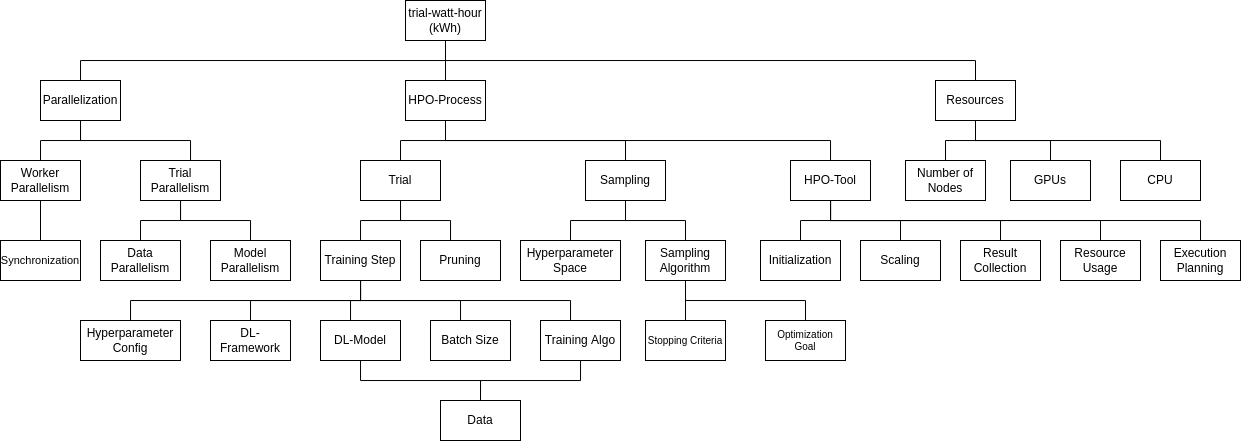

The diagram above was exported from draw.io. Its source (the exported page's mxGraphModel, read from the mxfile embedded in the PNG):
<mxGraphModel dx="1377" dy="803" grid="1" gridSize="10" guides="1" tooltips="1" connect="1" arrows="1" fold="1" page="1" pageScale="1" pageWidth="850" pageHeight="1100" math="0" shadow="0">
  <root>
    <mxCell id="0" />
    <mxCell id="1" parent="0" />
    <mxCell id="j5N93BqUOuA5fmxfLR4r-1" style="edgeStyle=orthogonalEdgeStyle;rounded=0;orthogonalLoop=1;jettySize=auto;html=1;fontSize=10;endArrow=none;endFill=0;" parent="1" source="j5N93BqUOuA5fmxfLR4r-4" target="j5N93BqUOuA5fmxfLR4r-7" edge="1">
      <mxGeometry relative="1" as="geometry">
        <Array as="points">
          <mxPoint x="445" y="60" />
        </Array>
      </mxGeometry>
    </mxCell>
    <mxCell id="j5N93BqUOuA5fmxfLR4r-2" style="edgeStyle=orthogonalEdgeStyle;rounded=0;orthogonalLoop=1;jettySize=auto;html=1;entryX=0.5;entryY=0;entryDx=0;entryDy=0;fontSize=10;endArrow=none;endFill=0;" parent="1" source="j5N93BqUOuA5fmxfLR4r-4" target="j5N93BqUOuA5fmxfLR4r-11" edge="1">
      <mxGeometry relative="1" as="geometry">
        <Array as="points">
          <mxPoint x="445" y="60" />
          <mxPoint x="445" y="60" />
        </Array>
      </mxGeometry>
    </mxCell>
    <mxCell id="j5N93BqUOuA5fmxfLR4r-3" style="edgeStyle=orthogonalEdgeStyle;rounded=0;orthogonalLoop=1;jettySize=auto;html=1;entryX=0.5;entryY=0;entryDx=0;entryDy=0;fontSize=10;endArrow=none;endFill=0;" parent="1" source="j5N93BqUOuA5fmxfLR4r-4" target="j5N93BqUOuA5fmxfLR4r-58" edge="1">
      <mxGeometry relative="1" as="geometry">
        <Array as="points">
          <mxPoint x="445" y="60" />
          <mxPoint x="975" y="60" />
        </Array>
      </mxGeometry>
    </mxCell>
    <mxCell id="j5N93BqUOuA5fmxfLR4r-4" value="trial-watt-hour (kWh)" style="rounded=0;whiteSpace=wrap;html=1;" parent="1" vertex="1">
      <mxGeometry x="405" width="80" height="40" as="geometry" />
    </mxCell>
    <mxCell id="j5N93BqUOuA5fmxfLR4r-5" style="edgeStyle=orthogonalEdgeStyle;rounded=0;orthogonalLoop=1;jettySize=auto;html=1;exitX=0.5;exitY=1;exitDx=0;exitDy=0;fontSize=10;entryX=0.5;entryY=0;entryDx=0;entryDy=0;endArrow=none;endFill=0;" parent="1" source="j5N93BqUOuA5fmxfLR4r-7" target="j5N93BqUOuA5fmxfLR4r-13" edge="1">
      <mxGeometry relative="1" as="geometry">
        <mxPoint x="79.90476190476193" y="160" as="targetPoint" />
        <Array as="points">
          <mxPoint x="80" y="140" />
          <mxPoint x="40" y="140" />
        </Array>
      </mxGeometry>
    </mxCell>
    <mxCell id="j5N93BqUOuA5fmxfLR4r-6" style="edgeStyle=orthogonalEdgeStyle;rounded=0;orthogonalLoop=1;jettySize=auto;html=1;fontSize=10;endArrow=none;endFill=0;" parent="1" source="j5N93BqUOuA5fmxfLR4r-7" target="j5N93BqUOuA5fmxfLR4r-16" edge="1">
      <mxGeometry relative="1" as="geometry">
        <Array as="points">
          <mxPoint x="80" y="140" />
          <mxPoint x="190" y="140" />
        </Array>
      </mxGeometry>
    </mxCell>
    <mxCell id="j5N93BqUOuA5fmxfLR4r-7" value="Parallelization" style="rounded=0;whiteSpace=wrap;html=1;" parent="1" vertex="1">
      <mxGeometry x="40" y="80" width="80" height="40" as="geometry" />
    </mxCell>
    <mxCell id="j5N93BqUOuA5fmxfLR4r-8" value="" style="edgeStyle=orthogonalEdgeStyle;rounded=0;orthogonalLoop=1;jettySize=auto;html=1;fontSize=10;endArrow=none;endFill=0;" parent="1" source="j5N93BqUOuA5fmxfLR4r-11" target="j5N93BqUOuA5fmxfLR4r-24" edge="1">
      <mxGeometry relative="1" as="geometry">
        <Array as="points">
          <mxPoint x="445" y="140" />
          <mxPoint x="625" y="140" />
        </Array>
      </mxGeometry>
    </mxCell>
    <mxCell id="j5N93BqUOuA5fmxfLR4r-9" style="edgeStyle=orthogonalEdgeStyle;rounded=0;orthogonalLoop=1;jettySize=auto;html=1;fontSize=10;endArrow=none;endFill=0;" parent="1" source="j5N93BqUOuA5fmxfLR4r-11" target="j5N93BqUOuA5fmxfLR4r-30" edge="1">
      <mxGeometry relative="1" as="geometry">
        <Array as="points">
          <mxPoint x="445" y="140" />
          <mxPoint x="830" y="140" />
        </Array>
      </mxGeometry>
    </mxCell>
    <mxCell id="j5N93BqUOuA5fmxfLR4r-10" style="edgeStyle=orthogonalEdgeStyle;rounded=0;orthogonalLoop=1;jettySize=auto;html=1;fontSize=10;endArrow=none;endFill=0;entryX=0.5;entryY=0;entryDx=0;entryDy=0;" parent="1" source="j5N93BqUOuA5fmxfLR4r-11" target="j5N93BqUOuA5fmxfLR4r-22" edge="1">
      <mxGeometry relative="1" as="geometry">
        <Array as="points">
          <mxPoint x="445" y="140" />
          <mxPoint x="400" y="140" />
        </Array>
      </mxGeometry>
    </mxCell>
    <mxCell id="j5N93BqUOuA5fmxfLR4r-11" value="HPO-Process" style="rounded=0;whiteSpace=wrap;html=1;" parent="1" vertex="1">
      <mxGeometry x="405" y="80" width="80" height="40" as="geometry" />
    </mxCell>
    <mxCell id="j5N93BqUOuA5fmxfLR4r-12" style="edgeStyle=orthogonalEdgeStyle;rounded=0;orthogonalLoop=1;jettySize=auto;html=1;fontSize=10;endArrow=none;endFill=0;" parent="1" source="j5N93BqUOuA5fmxfLR4r-13" target="j5N93BqUOuA5fmxfLR4r-17" edge="1">
      <mxGeometry relative="1" as="geometry" />
    </mxCell>
    <mxCell id="j5N93BqUOuA5fmxfLR4r-13" value="Worker Parallelism" style="rounded=0;whiteSpace=wrap;html=1;" parent="1" vertex="1">
      <mxGeometry y="160" width="80" height="40" as="geometry" />
    </mxCell>
    <mxCell id="j5N93BqUOuA5fmxfLR4r-14" style="edgeStyle=orthogonalEdgeStyle;rounded=0;orthogonalLoop=1;jettySize=auto;html=1;entryX=0.5;entryY=0;entryDx=0;entryDy=0;fontSize=10;endArrow=none;endFill=0;" parent="1" source="j5N93BqUOuA5fmxfLR4r-16" target="j5N93BqUOuA5fmxfLR4r-18" edge="1">
      <mxGeometry relative="1" as="geometry" />
    </mxCell>
    <mxCell id="j5N93BqUOuA5fmxfLR4r-15" style="edgeStyle=orthogonalEdgeStyle;rounded=0;orthogonalLoop=1;jettySize=auto;html=1;entryX=0.5;entryY=0;entryDx=0;entryDy=0;fontSize=10;endArrow=none;endFill=0;" parent="1" source="j5N93BqUOuA5fmxfLR4r-16" target="j5N93BqUOuA5fmxfLR4r-19" edge="1">
      <mxGeometry relative="1" as="geometry" />
    </mxCell>
    <mxCell id="j5N93BqUOuA5fmxfLR4r-16" value="Trial Parallelism" style="rounded=0;whiteSpace=wrap;html=1;" parent="1" vertex="1">
      <mxGeometry x="140" y="160" width="80" height="40" as="geometry" />
    </mxCell>
    <mxCell id="j5N93BqUOuA5fmxfLR4r-17" value="Synchronization" style="rounded=0;whiteSpace=wrap;html=1;fontSize=11;" parent="1" vertex="1">
      <mxGeometry y="240" width="80" height="40" as="geometry" />
    </mxCell>
    <mxCell id="j5N93BqUOuA5fmxfLR4r-18" value="Data Parallelism" style="rounded=0;whiteSpace=wrap;html=1;fontSize=12;" parent="1" vertex="1">
      <mxGeometry x="100" y="240" width="80" height="40" as="geometry" />
    </mxCell>
    <mxCell id="j5N93BqUOuA5fmxfLR4r-19" value="Model Parallelism" style="rounded=0;whiteSpace=wrap;html=1;fontSize=12;" parent="1" vertex="1">
      <mxGeometry x="210" y="240" width="80" height="40" as="geometry" />
    </mxCell>
    <mxCell id="j5N93BqUOuA5fmxfLR4r-20" style="edgeStyle=orthogonalEdgeStyle;rounded=0;orthogonalLoop=1;jettySize=auto;html=1;fontSize=10;endArrow=none;endFill=0;" parent="1" source="j5N93BqUOuA5fmxfLR4r-22" target="j5N93BqUOuA5fmxfLR4r-35" edge="1">
      <mxGeometry relative="1" as="geometry" />
    </mxCell>
    <mxCell id="j5N93BqUOuA5fmxfLR4r-21" style="edgeStyle=orthogonalEdgeStyle;rounded=0;orthogonalLoop=1;jettySize=auto;html=1;entryX=0.5;entryY=0;entryDx=0;entryDy=0;fontSize=10;endArrow=none;endFill=0;exitX=0.5;exitY=1;exitDx=0;exitDy=0;" parent="1" source="j5N93BqUOuA5fmxfLR4r-22" target="j5N93BqUOuA5fmxfLR4r-38" edge="1">
      <mxGeometry relative="1" as="geometry">
        <Array as="points">
          <mxPoint x="400" y="220" />
          <mxPoint x="450" y="220" />
        </Array>
      </mxGeometry>
    </mxCell>
    <mxCell id="j5N93BqUOuA5fmxfLR4r-22" value="Trial" style="rounded=0;whiteSpace=wrap;html=1;" parent="1" vertex="1">
      <mxGeometry x="360" y="160" width="80" height="40" as="geometry" />
    </mxCell>
    <mxCell id="j5N93BqUOuA5fmxfLR4r-23" style="edgeStyle=orthogonalEdgeStyle;rounded=0;orthogonalLoop=1;jettySize=auto;html=1;entryX=0.5;entryY=1;entryDx=0;entryDy=0;fontSize=10;endArrow=none;endFill=0;exitX=0.5;exitY=0;exitDx=0;exitDy=0;" parent="1" source="j5N93BqUOuA5fmxfLR4r-45" target="j5N93BqUOuA5fmxfLR4r-24" edge="1">
      <mxGeometry relative="1" as="geometry">
        <mxPoint x="615" y="300" as="sourcePoint" />
        <mxPoint x="585" y="340" as="targetPoint" />
      </mxGeometry>
    </mxCell>
    <mxCell id="j5N93BqUOuA5fmxfLR4r-24" value="Sampling" style="rounded=0;whiteSpace=wrap;html=1;" parent="1" vertex="1">
      <mxGeometry x="585" y="160" width="80" height="40" as="geometry" />
    </mxCell>
    <mxCell id="j5N93BqUOuA5fmxfLR4r-25" style="edgeStyle=orthogonalEdgeStyle;rounded=0;orthogonalLoop=1;jettySize=auto;html=1;entryX=0.5;entryY=0;entryDx=0;entryDy=0;fontSize=10;endArrow=none;endFill=0;" parent="1" source="j5N93BqUOuA5fmxfLR4r-30" target="j5N93BqUOuA5fmxfLR4r-50" edge="1">
      <mxGeometry relative="1" as="geometry" />
    </mxCell>
    <mxCell id="j5N93BqUOuA5fmxfLR4r-26" style="edgeStyle=orthogonalEdgeStyle;rounded=0;orthogonalLoop=1;jettySize=auto;html=1;entryX=0.5;entryY=0;entryDx=0;entryDy=0;fontSize=10;endArrow=none;endFill=0;" parent="1" source="j5N93BqUOuA5fmxfLR4r-30" target="j5N93BqUOuA5fmxfLR4r-52" edge="1">
      <mxGeometry relative="1" as="geometry">
        <Array as="points">
          <mxPoint x="830" y="220" />
          <mxPoint x="900" y="220" />
        </Array>
      </mxGeometry>
    </mxCell>
    <mxCell id="j5N93BqUOuA5fmxfLR4r-27" style="edgeStyle=orthogonalEdgeStyle;rounded=0;orthogonalLoop=1;jettySize=auto;html=1;entryX=0.5;entryY=0;entryDx=0;entryDy=0;fontSize=10;endArrow=none;endFill=0;" parent="1" source="j5N93BqUOuA5fmxfLR4r-30" target="j5N93BqUOuA5fmxfLR4r-51" edge="1">
      <mxGeometry relative="1" as="geometry">
        <Array as="points">
          <mxPoint x="830" y="220" />
          <mxPoint x="1000" y="220" />
        </Array>
      </mxGeometry>
    </mxCell>
    <mxCell id="j5N93BqUOuA5fmxfLR4r-28" style="edgeStyle=orthogonalEdgeStyle;rounded=0;orthogonalLoop=1;jettySize=auto;html=1;entryX=0.5;entryY=0;entryDx=0;entryDy=0;fontSize=10;endArrow=none;endFill=0;" parent="1" source="j5N93BqUOuA5fmxfLR4r-30" target="j5N93BqUOuA5fmxfLR4r-53" edge="1">
      <mxGeometry relative="1" as="geometry">
        <Array as="points">
          <mxPoint x="830" y="220" />
          <mxPoint x="1100" y="220" />
        </Array>
      </mxGeometry>
    </mxCell>
    <mxCell id="j5N93BqUOuA5fmxfLR4r-29" style="edgeStyle=orthogonalEdgeStyle;rounded=0;orthogonalLoop=1;jettySize=auto;html=1;entryX=0.5;entryY=0;entryDx=0;entryDy=0;fontSize=10;endArrow=none;endFill=0;" parent="1" source="j5N93BqUOuA5fmxfLR4r-30" target="j5N93BqUOuA5fmxfLR4r-59" edge="1">
      <mxGeometry relative="1" as="geometry">
        <Array as="points">
          <mxPoint x="830" y="220" />
          <mxPoint x="1200" y="220" />
        </Array>
      </mxGeometry>
    </mxCell>
    <mxCell id="j5N93BqUOuA5fmxfLR4r-30" value="HPO-Tool" style="rounded=0;whiteSpace=wrap;html=1;" parent="1" vertex="1">
      <mxGeometry x="790" y="160" width="80" height="40" as="geometry" />
    </mxCell>
    <mxCell id="j5N93BqUOuA5fmxfLR4r-31" style="edgeStyle=orthogonalEdgeStyle;rounded=0;orthogonalLoop=1;jettySize=auto;html=1;fontSize=10;endArrow=none;endFill=0;" parent="1" source="j5N93BqUOuA5fmxfLR4r-35" target="j5N93BqUOuA5fmxfLR4r-41" edge="1">
      <mxGeometry relative="1" as="geometry">
        <Array as="points">
          <mxPoint x="360" y="300" />
          <mxPoint x="350" y="300" />
        </Array>
      </mxGeometry>
    </mxCell>
    <mxCell id="j5N93BqUOuA5fmxfLR4r-32" style="edgeStyle=orthogonalEdgeStyle;rounded=0;orthogonalLoop=1;jettySize=auto;html=1;entryX=0.5;entryY=0;entryDx=0;entryDy=0;fontSize=10;endArrow=none;endFill=0;" parent="1" source="j5N93BqUOuA5fmxfLR4r-35" target="j5N93BqUOuA5fmxfLR4r-39" edge="1">
      <mxGeometry relative="1" as="geometry">
        <Array as="points">
          <mxPoint x="360" y="300" />
          <mxPoint x="250" y="300" />
        </Array>
      </mxGeometry>
    </mxCell>
    <mxCell id="j5N93BqUOuA5fmxfLR4r-33" style="edgeStyle=orthogonalEdgeStyle;rounded=0;orthogonalLoop=1;jettySize=auto;html=1;entryX=0.5;entryY=0;entryDx=0;entryDy=0;fontSize=10;endArrow=none;endFill=0;" parent="1" source="j5N93BqUOuA5fmxfLR4r-35" target="j5N93BqUOuA5fmxfLR4r-42" edge="1">
      <mxGeometry relative="1" as="geometry">
        <Array as="points">
          <mxPoint x="360" y="300" />
          <mxPoint x="460" y="300" />
          <mxPoint x="460" y="320" />
        </Array>
      </mxGeometry>
    </mxCell>
    <mxCell id="j5N93BqUOuA5fmxfLR4r-34" style="edgeStyle=orthogonalEdgeStyle;rounded=0;orthogonalLoop=1;jettySize=auto;html=1;fontSize=10;endArrow=none;endFill=0;entryX=0.5;entryY=0;entryDx=0;entryDy=0;" parent="1" source="j5N93BqUOuA5fmxfLR4r-35" target="j5N93BqUOuA5fmxfLR4r-44" edge="1">
      <mxGeometry relative="1" as="geometry">
        <Array as="points">
          <mxPoint x="360" y="300" />
          <mxPoint x="570" y="300" />
          <mxPoint x="570" y="320" />
        </Array>
        <mxPoint x="570" y="330" as="targetPoint" />
      </mxGeometry>
    </mxCell>
    <mxCell id="j5N93BqUOuA5fmxfLR4r-35" value="Training Step" style="rounded=0;whiteSpace=wrap;html=1;" parent="1" vertex="1">
      <mxGeometry x="320" y="240" width="80" height="40" as="geometry" />
    </mxCell>
    <mxCell id="j5N93BqUOuA5fmxfLR4r-38" value="Pruning" style="rounded=0;whiteSpace=wrap;html=1;" parent="1" vertex="1">
      <mxGeometry x="420" y="240" width="80" height="40" as="geometry" />
    </mxCell>
    <mxCell id="j5N93BqUOuA5fmxfLR4r-39" value="DL-Framework" style="rounded=0;whiteSpace=wrap;html=1;" parent="1" vertex="1">
      <mxGeometry x="210" y="320" width="80" height="40" as="geometry" />
    </mxCell>
    <mxCell id="j5N93BqUOuA5fmxfLR4r-40" style="edgeStyle=orthogonalEdgeStyle;rounded=0;orthogonalLoop=1;jettySize=auto;html=1;entryX=0.5;entryY=0;entryDx=0;entryDy=0;fontSize=10;endArrow=none;endFill=0;" parent="1" source="j5N93BqUOuA5fmxfLR4r-41" target="j5N93BqUOuA5fmxfLR4r-56" edge="1">
      <mxGeometry relative="1" as="geometry">
        <Array as="points">
          <mxPoint x="360" y="380" />
          <mxPoint x="480" y="380" />
        </Array>
      </mxGeometry>
    </mxCell>
    <mxCell id="j5N93BqUOuA5fmxfLR4r-41" value="DL-Model" style="rounded=0;whiteSpace=wrap;html=1;" parent="1" vertex="1">
      <mxGeometry x="320" y="320" width="80" height="40" as="geometry" />
    </mxCell>
    <mxCell id="j5N93BqUOuA5fmxfLR4r-42" value="Batch Size" style="rounded=0;whiteSpace=wrap;html=1;" parent="1" vertex="1">
      <mxGeometry x="430" y="320" width="80" height="40" as="geometry" />
    </mxCell>
    <mxCell id="j5N93BqUOuA5fmxfLR4r-43" style="edgeStyle=orthogonalEdgeStyle;rounded=0;orthogonalLoop=1;jettySize=auto;html=1;entryX=0.5;entryY=0;entryDx=0;entryDy=0;fontSize=10;endArrow=none;endFill=0;" parent="1" target="j5N93BqUOuA5fmxfLR4r-56" edge="1">
      <mxGeometry relative="1" as="geometry">
        <Array as="points">
          <mxPoint x="580" y="360" />
          <mxPoint x="580" y="380" />
          <mxPoint x="480" y="380" />
        </Array>
        <mxPoint x="600" y="360" as="sourcePoint" />
      </mxGeometry>
    </mxCell>
    <mxCell id="j5N93BqUOuA5fmxfLR4r-44" value="Training Algo" style="rounded=0;whiteSpace=wrap;html=1;" parent="1" vertex="1">
      <mxGeometry x="540" y="320" width="80" height="40" as="geometry" />
    </mxCell>
    <mxCell id="j5N93BqUOuA5fmxfLR4r-45" value="Hyperparameter Space" style="rounded=0;whiteSpace=wrap;html=1;" parent="1" vertex="1">
      <mxGeometry x="520" y="240" width="100" height="40" as="geometry" />
    </mxCell>
    <mxCell id="j5N93BqUOuA5fmxfLR4r-46" style="edgeStyle=orthogonalEdgeStyle;rounded=0;orthogonalLoop=1;jettySize=auto;html=1;entryX=0.5;entryY=1;entryDx=0;entryDy=0;endArrow=none;endFill=0;" parent="1" source="j5N93BqUOuA5fmxfLR4r-49" target="j5N93BqUOuA5fmxfLR4r-24" edge="1">
      <mxGeometry relative="1" as="geometry">
        <Array as="points">
          <mxPoint x="685" y="220" />
          <mxPoint x="625" y="220" />
        </Array>
      </mxGeometry>
    </mxCell>
    <mxCell id="j5N93BqUOuA5fmxfLR4r-47" style="edgeStyle=orthogonalEdgeStyle;rounded=0;orthogonalLoop=1;jettySize=auto;html=1;entryX=0.5;entryY=0;entryDx=0;entryDy=0;endArrow=none;endFill=0;" parent="1" source="j5N93BqUOuA5fmxfLR4r-49" target="j5N93BqUOuA5fmxfLR4r-67" edge="1">
      <mxGeometry relative="1" as="geometry">
        <Array as="points">
          <mxPoint x="685" y="330" />
          <mxPoint x="685" y="330" />
        </Array>
      </mxGeometry>
    </mxCell>
    <mxCell id="j5N93BqUOuA5fmxfLR4r-48" style="edgeStyle=orthogonalEdgeStyle;rounded=0;orthogonalLoop=1;jettySize=auto;html=1;entryX=0.5;entryY=0;entryDx=0;entryDy=0;endArrow=none;endFill=0;" parent="1" source="j5N93BqUOuA5fmxfLR4r-49" target="j5N93BqUOuA5fmxfLR4r-68" edge="1">
      <mxGeometry relative="1" as="geometry">
        <Array as="points">
          <mxPoint x="685" y="300" />
          <mxPoint x="805" y="300" />
        </Array>
      </mxGeometry>
    </mxCell>
    <mxCell id="j5N93BqUOuA5fmxfLR4r-49" value="Sampling Algorithm" style="rounded=0;whiteSpace=wrap;html=1;" parent="1" vertex="1">
      <mxGeometry x="645" y="240" width="80" height="40" as="geometry" />
    </mxCell>
    <mxCell id="j5N93BqUOuA5fmxfLR4r-50" value="Initialization" style="rounded=0;whiteSpace=wrap;html=1;" parent="1" vertex="1">
      <mxGeometry x="760" y="240" width="80" height="40" as="geometry" />
    </mxCell>
    <mxCell id="j5N93BqUOuA5fmxfLR4r-51" value="Result Collection" style="rounded=0;whiteSpace=wrap;html=1;" parent="1" vertex="1">
      <mxGeometry x="960" y="240" width="80" height="40" as="geometry" />
    </mxCell>
    <mxCell id="j5N93BqUOuA5fmxfLR4r-52" value="Scaling" style="rounded=0;whiteSpace=wrap;html=1;" parent="1" vertex="1">
      <mxGeometry x="860" y="240" width="80" height="40" as="geometry" />
    </mxCell>
    <mxCell id="j5N93BqUOuA5fmxfLR4r-53" value="Resource Usage" style="rounded=0;whiteSpace=wrap;html=1;" parent="1" vertex="1">
      <mxGeometry x="1060" y="240" width="80" height="40" as="geometry" />
    </mxCell>
    <mxCell id="j5N93BqUOuA5fmxfLR4r-56" value="Data" style="rounded=0;whiteSpace=wrap;html=1;" parent="1" vertex="1">
      <mxGeometry x="440" y="400" width="80" height="40" as="geometry" />
    </mxCell>
    <mxCell id="j5N93BqUOuA5fmxfLR4r-57" style="edgeStyle=orthogonalEdgeStyle;rounded=0;orthogonalLoop=1;jettySize=auto;html=1;endArrow=none;endFill=0;" parent="1" source="j5N93BqUOuA5fmxfLR4r-58" target="j5N93BqUOuA5fmxfLR4r-62" edge="1">
      <mxGeometry relative="1" as="geometry" />
    </mxCell>
    <mxCell id="j5N93BqUOuA5fmxfLR4r-58" value="Resources" style="rounded=0;whiteSpace=wrap;html=1;" parent="1" vertex="1">
      <mxGeometry x="935" y="80" width="80" height="40" as="geometry" />
    </mxCell>
    <mxCell id="j5N93BqUOuA5fmxfLR4r-59" value="Execution Planning" style="rounded=0;whiteSpace=wrap;html=1;" parent="1" vertex="1">
      <mxGeometry x="1160" y="240" width="80" height="40" as="geometry" />
    </mxCell>
    <mxCell id="j5N93BqUOuA5fmxfLR4r-60" style="edgeStyle=orthogonalEdgeStyle;rounded=0;orthogonalLoop=1;jettySize=auto;html=1;endArrow=none;endFill=0;" parent="1" source="j5N93BqUOuA5fmxfLR4r-61" edge="1">
      <mxGeometry relative="1" as="geometry">
        <mxPoint x="360" y="280" as="targetPoint" />
        <Array as="points">
          <mxPoint x="130" y="300" />
        </Array>
      </mxGeometry>
    </mxCell>
    <mxCell id="j5N93BqUOuA5fmxfLR4r-61" value="Hyperparameter Config" style="rounded=0;whiteSpace=wrap;html=1;" parent="1" vertex="1">
      <mxGeometry x="80" y="320" width="100" height="40" as="geometry" />
    </mxCell>
    <mxCell id="j5N93BqUOuA5fmxfLR4r-62" value="Number of Nodes" style="rounded=0;whiteSpace=wrap;html=1;" parent="1" vertex="1">
      <mxGeometry x="905" y="160" width="80" height="40" as="geometry" />
    </mxCell>
    <mxCell id="j5N93BqUOuA5fmxfLR4r-63" value="GPUs" style="rounded=0;whiteSpace=wrap;html=1;" parent="1" vertex="1">
      <mxGeometry x="1010" y="160" width="80" height="40" as="geometry" />
    </mxCell>
    <mxCell id="j5N93BqUOuA5fmxfLR4r-64" value="CPU" style="rounded=0;whiteSpace=wrap;html=1;" parent="1" vertex="1">
      <mxGeometry x="1120" y="160" width="80" height="40" as="geometry" />
    </mxCell>
    <mxCell id="j5N93BqUOuA5fmxfLR4r-65" style="edgeStyle=orthogonalEdgeStyle;rounded=0;orthogonalLoop=1;jettySize=auto;html=1;exitX=0.5;exitY=1;exitDx=0;exitDy=0;entryX=0.5;entryY=0;entryDx=0;entryDy=0;endArrow=none;endFill=0;" parent="1" source="j5N93BqUOuA5fmxfLR4r-58" target="j5N93BqUOuA5fmxfLR4r-63" edge="1">
      <mxGeometry relative="1" as="geometry">
        <mxPoint x="985" y="129.9999999999999" as="sourcePoint" />
        <mxPoint x="955" y="169.9999999999999" as="targetPoint" />
      </mxGeometry>
    </mxCell>
    <mxCell id="j5N93BqUOuA5fmxfLR4r-66" style="edgeStyle=orthogonalEdgeStyle;rounded=0;orthogonalLoop=1;jettySize=auto;html=1;exitX=0.5;exitY=1;exitDx=0;exitDy=0;entryX=0.5;entryY=0;entryDx=0;entryDy=0;endArrow=none;endFill=0;" parent="1" source="j5N93BqUOuA5fmxfLR4r-58" target="j5N93BqUOuA5fmxfLR4r-64" edge="1">
      <mxGeometry relative="1" as="geometry">
        <mxPoint x="985" y="129.9999999999999" as="sourcePoint" />
        <mxPoint x="1075" y="169.9999999999999" as="targetPoint" />
      </mxGeometry>
    </mxCell>
    <mxCell id="j5N93BqUOuA5fmxfLR4r-67" value="Stopping Criteria" style="rounded=0;whiteSpace=wrap;html=1;fontSize=10;" parent="1" vertex="1">
      <mxGeometry x="645" y="320" width="80" height="40" as="geometry" />
    </mxCell>
    <mxCell id="j5N93BqUOuA5fmxfLR4r-68" value="Optimization Goal" style="rounded=0;whiteSpace=wrap;html=1;fontSize=10;" parent="1" vertex="1">
      <mxGeometry x="765" y="320" width="80" height="40" as="geometry" />
    </mxCell>
  </root>
</mxGraphModel>